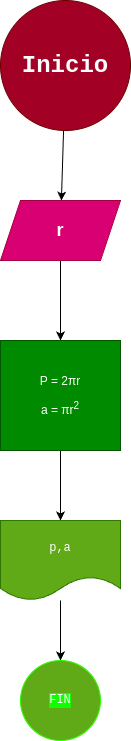

The diagram above was exported from draw.io. Its source (the exported page's mxGraphModel, read from the mxfile embedded in the PNG):
<mxGraphModel dx="427" dy="457" grid="1" gridSize="10" guides="1" tooltips="1" connect="1" arrows="1" fold="1" page="1" pageScale="1" pageWidth="827" pageHeight="1169" math="0" shadow="0">
  <root>
    <mxCell id="0" />
    <mxCell id="1" parent="0" />
    <mxCell id="4" style="edgeStyle=none;html=1;" edge="1" parent="1" source="2" target="3">
      <mxGeometry relative="1" as="geometry" />
    </mxCell>
    <mxCell id="2" value="&lt;h1&gt;&lt;font face=&quot;Courier New&quot;&gt;Inicio&lt;/font&gt;&lt;/h1&gt;" style="ellipse;whiteSpace=wrap;html=1;aspect=fixed;fillColor=#a20025;fontColor=#ffffff;strokeColor=#6F0000;" vertex="1" parent="1">
      <mxGeometry x="170" y="200" width="130" height="130" as="geometry" />
    </mxCell>
    <mxCell id="6" value="" style="edgeStyle=none;html=1;" edge="1" parent="1" source="3" target="5">
      <mxGeometry relative="1" as="geometry" />
    </mxCell>
    <mxCell id="3" value="&lt;h2&gt;&lt;b&gt;r&lt;/b&gt;&lt;/h2&gt;" style="shape=parallelogram;perimeter=parallelogramPerimeter;whiteSpace=wrap;html=1;fixedSize=1;fillColor=#d80073;fontColor=#ffffff;strokeColor=#A50040;" vertex="1" parent="1">
      <mxGeometry x="170" y="400" width="120" height="60" as="geometry" />
    </mxCell>
    <mxCell id="8" style="edgeStyle=none;html=1;fontFamily=Courier New;" edge="1" parent="1" source="5" target="7">
      <mxGeometry relative="1" as="geometry" />
    </mxCell>
    <mxCell id="5" value="&lt;p&gt;P = 2&lt;span style=&quot;background-color: initial;&quot;&gt;πr&lt;/span&gt;&lt;/p&gt;&lt;p&gt;&lt;span style=&quot;background-color: initial;&quot;&gt;a =&amp;nbsp;&lt;/span&gt;&lt;span style=&quot;background-color: initial;&quot;&gt;πr&lt;sup&gt;2&lt;/sup&gt;&lt;/span&gt;&lt;/p&gt;&lt;p&gt;&lt;/p&gt;&lt;p&gt;&lt;/p&gt;&lt;p&gt;&lt;/p&gt;" style="whiteSpace=wrap;html=1;fillColor=#008a00;fontColor=#ffffff;strokeColor=#005700;" vertex="1" parent="1">
      <mxGeometry x="170" y="540" width="120" height="110" as="geometry" />
    </mxCell>
    <mxCell id="16" style="edgeStyle=none;html=1;fontFamily=Courier New;" edge="1" parent="1" source="7" target="15">
      <mxGeometry relative="1" as="geometry" />
    </mxCell>
    <mxCell id="7" value="p,a" style="shape=document;whiteSpace=wrap;html=1;boundedLbl=1;fontFamily=Courier New;fillColor=#60a917;fontColor=#ffffff;strokeColor=#2D7600;" vertex="1" parent="1">
      <mxGeometry x="170" y="720" width="120" height="80" as="geometry" />
    </mxCell>
    <mxCell id="15" value="FIN" style="ellipse;whiteSpace=wrap;html=1;aspect=fixed;labelBackgroundColor=#11FF00;fontFamily=Courier New;fillColor=#60a917;fontColor=#ffffff;strokeColor=#2DFF03;" vertex="1" parent="1">
      <mxGeometry x="190" y="860" width="80" height="80" as="geometry" />
    </mxCell>
  </root>
</mxGraphModel>